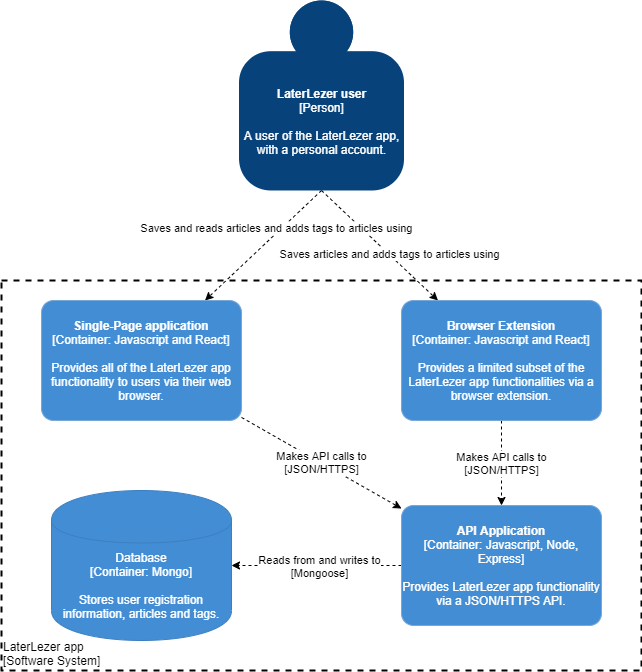

The diagram above was exported from draw.io. Its source (the exported page's mxGraphModel, read from the mxfile embedded in the PNG):
<mxGraphModel dx="1422" dy="737" grid="1" gridSize="10" guides="1" tooltips="1" connect="1" arrows="1" fold="1" page="1" pageScale="1" pageWidth="850" pageHeight="1100" math="0" shadow="0">
  <root>
    <mxCell id="RaM62W4sRl3S1gNP6qqG-0" />
    <mxCell id="RaM62W4sRl3S1gNP6qqG-1" parent="RaM62W4sRl3S1gNP6qqG-0" />
    <mxCell id="yLC0TgwYKRkZc-T2LnB_-13" value="" style="orthogonalLoop=1;jettySize=auto;html=1;dashed=1;exitX=0.5;exitY=1;exitDx=0;exitDy=0;exitPerimeter=0;" parent="RaM62W4sRl3S1gNP6qqG-1" source="yLC0TgwYKRkZc-T2LnB_-0" target="yLC0TgwYKRkZc-T2LnB_-7" edge="1">
      <mxGeometry relative="1" as="geometry" />
    </mxCell>
    <mxCell id="CMTRSSZO5ezevREMNh2k-1" value="Saves articles and adds tags to articles using" style="edgeLabel;html=1;align=center;verticalAlign=middle;resizable=0;points=[];" parent="yLC0TgwYKRkZc-T2LnB_-13" vertex="1" connectable="0">
      <mxGeometry x="0.1667" relative="1" as="geometry">
        <mxPoint as="offset" />
      </mxGeometry>
    </mxCell>
    <mxCell id="yLC0TgwYKRkZc-T2LnB_-14" style="orthogonalLoop=1;jettySize=auto;html=1;rounded=0;dashed=1;exitX=0.5;exitY=1;exitDx=0;exitDy=0;exitPerimeter=0;" parent="RaM62W4sRl3S1gNP6qqG-1" source="yLC0TgwYKRkZc-T2LnB_-0" target="yLC0TgwYKRkZc-T2LnB_-6" edge="1">
      <mxGeometry relative="1" as="geometry" />
    </mxCell>
    <mxCell id="CMTRSSZO5ezevREMNh2k-0" value="Saves and reads articles and adds tags to articles using" style="edgeLabel;align=center;verticalAlign=middle;resizable=0;points=[];" parent="yLC0TgwYKRkZc-T2LnB_-14" vertex="1" connectable="0">
      <mxGeometry x="-0.1789" y="2" relative="1" as="geometry">
        <mxPoint x="1.53" y="-9.92" as="offset" />
      </mxGeometry>
    </mxCell>
    <object placeholders="1" c4Name="LaterLezer user" c4Type="Person" c4Description="A user of the LaterLezer app, with a personal account." label="&lt;b&gt;%c4Name%&lt;/b&gt;&lt;div&gt;[%c4Type%]&lt;/div&gt;&lt;br&gt;&lt;div&gt;%c4Description%&lt;/div&gt;" id="yLC0TgwYKRkZc-T2LnB_-0">
      <mxCell style="html=1;dashed=0;whitespace=wrap;fillColor=#08427b;strokeColor=none;fontColor=#ffffff;shape=mxgraph.c4.person;align=center;metaEdit=1;points=[[0.5,0,0],[1,0.5,0],[1,0.75,0],[0.75,1,0],[0.5,1,0],[0.25,1,0],[0,0.75,0],[0,0.5,0]];metaData={&quot;c4Type&quot;:{&quot;editable&quot;:false}};whiteSpace=wrap;" parent="RaM62W4sRl3S1gNP6qqG-1" vertex="1">
        <mxGeometry x="317.5" y="20" width="165" height="190" as="geometry" />
      </mxCell>
    </object>
    <object placeholders="1" c4Name="LaterLezer app" c4Type="ExecutionEnvironment" c4Application="Software System" label="&lt;div style=&quot;text-align: left&quot;&gt;%c4Name%&lt;/div&gt;&lt;div style=&quot;text-align: left&quot;&gt;[%c4Application%]&lt;/div&gt;" id="yLC0TgwYKRkZc-T2LnB_-1">
      <mxCell style="rounded=0;whiteSpace=wrap;html=1;labelBackgroundColor=none;fontColor=#000000;align=left;arcSize=5;strokeColor=#000000;verticalAlign=bottom;metaEdit=1;metaData={&quot;c4Type&quot;:{&quot;editable&quot;:false}};points=[[0.25,0,0],[0.5,0,0],[0.75,0,0],[1,0.25,0],[1,0.5,0],[1,0.75,0],[0.75,1,0],[0.5,1,0],[0.25,1,0],[0,0.75,0],[0,0.5,0],[0,0.25,0]];dashed=1;fillColor=none;strokeWidth=2;" parent="RaM62W4sRl3S1gNP6qqG-1" vertex="1">
        <mxGeometry x="80" y="300" width="640" height="390" as="geometry" />
      </mxCell>
    </object>
    <mxCell id="CMTRSSZO5ezevREMNh2k-2" value="&lt;span style=&quot;color: rgb(0 , 0 , 0) ; font-family: &amp;#34;helvetica&amp;#34; ; font-size: 11px ; font-style: normal ; font-weight: 400 ; letter-spacing: normal ; text-align: center ; text-indent: 0px ; text-transform: none ; word-spacing: 0px ; background-color: rgb(255 , 255 , 255) ; display: inline ; float: none&quot;&gt;Makes API calls to&lt;/span&gt;&lt;br style=&quot;color: rgb(0 , 0 , 0) ; font-family: &amp;#34;helvetica&amp;#34; ; font-size: 11px ; font-style: normal ; font-weight: 400 ; letter-spacing: normal ; text-align: center ; text-indent: 0px ; text-transform: none ; word-spacing: 0px&quot;&gt;&lt;span style=&quot;color: rgb(0 , 0 , 0) ; font-family: &amp;#34;helvetica&amp;#34; ; font-size: 11px ; font-style: normal ; font-weight: 400 ; letter-spacing: normal ; text-align: center ; text-indent: 0px ; text-transform: none ; word-spacing: 0px ; background-color: rgb(255 , 255 , 255) ; display: inline ; float: none&quot;&gt;[JSON/HTTPS]&lt;/span&gt;" style="edgeStyle=none;rounded=0;orthogonalLoop=1;jettySize=auto;html=1;strokeColor=#000000;dashed=1;" parent="RaM62W4sRl3S1gNP6qqG-1" source="yLC0TgwYKRkZc-T2LnB_-6" target="yLC0TgwYKRkZc-T2LnB_-9" edge="1">
      <mxGeometry relative="1" as="geometry" />
    </mxCell>
    <object placeholders="1" c4Name="Single-Page application" c4Type="Container" c4Technology="Javascript and React" c4Description="Provides all of the LaterLezer app functionality to users via their web browser." label="&lt;b&gt;%c4Name%&lt;/b&gt;&lt;div&gt;[%c4Type%: %c4Technology%]&lt;/div&gt;&lt;br&gt;&lt;div&gt;%c4Description%&lt;/div&gt;" id="yLC0TgwYKRkZc-T2LnB_-6">
      <mxCell style="rounded=1;whiteSpace=wrap;html=1;labelBackgroundColor=none;fontColor=#ffffff;align=center;arcSize=10;strokeColor=#78A8D8;metaEdit=1;metaData={&quot;c4Type&quot;:{&quot;editable&quot;:false}};points=[[0.25,0,0],[0.5,0,0],[0.75,0,0],[1,0.25,0],[1,0.5,0],[1,0.75,0],[0.75,1,0],[0.5,1,0],[0.25,1,0],[0,0.75,0],[0,0.5,0],[0,0.25,0]];fillColor=#438DD5;" parent="RaM62W4sRl3S1gNP6qqG-1" vertex="1">
        <mxGeometry x="120" y="320" width="200" height="120" as="geometry" />
      </mxCell>
    </object>
    <mxCell id="CMTRSSZO5ezevREMNh2k-3" value="Makes API calls to&lt;br&gt;[JSON/HTTPS]" style="edgeStyle=none;rounded=0;orthogonalLoop=1;jettySize=auto;html=1;strokeColor=#000000;dashed=1;" parent="RaM62W4sRl3S1gNP6qqG-1" source="yLC0TgwYKRkZc-T2LnB_-7" target="yLC0TgwYKRkZc-T2LnB_-9" edge="1">
      <mxGeometry relative="1" as="geometry" />
    </mxCell>
    <object placeholders="1" c4Name="Browser Extension" c4Type="Container" c4Technology="Javascript and React" c4Description="Provides a limited subset of the LaterLezer app functionalities via a browser extension." label="&lt;b&gt;%c4Name%&lt;/b&gt;&lt;div&gt;[%c4Type%: %c4Technology%]&lt;/div&gt;&lt;br&gt;&lt;div&gt;%c4Description%&lt;/div&gt;" id="yLC0TgwYKRkZc-T2LnB_-7">
      <mxCell style="rounded=1;whiteSpace=wrap;html=1;labelBackgroundColor=none;fontColor=#ffffff;align=center;arcSize=10;strokeColor=#78A8D8;metaEdit=1;metaData={&quot;c4Type&quot;:{&quot;editable&quot;:false}};points=[[0.25,0,0],[0.5,0,0],[0.75,0,0],[1,0.25,0],[1,0.5,0],[1,0.75,0],[0.75,1,0],[0.5,1,0],[0.25,1,0],[0,0.75,0],[0,0.5,0],[0,0.25,0]];fillColor=#438DD5;" parent="RaM62W4sRl3S1gNP6qqG-1" vertex="1">
        <mxGeometry x="480" y="320" width="200" height="120" as="geometry" />
      </mxCell>
    </object>
    <mxCell id="CMTRSSZO5ezevREMNh2k-5" style="edgeStyle=none;rounded=0;orthogonalLoop=1;jettySize=auto;html=1;dashed=1;strokeColor=#000000;" parent="RaM62W4sRl3S1gNP6qqG-1" source="yLC0TgwYKRkZc-T2LnB_-9" target="CMTRSSZO5ezevREMNh2k-4" edge="1">
      <mxGeometry relative="1" as="geometry" />
    </mxCell>
    <mxCell id="CMTRSSZO5ezevREMNh2k-6" value="Reads from and writes to&lt;br&gt;[Mongoose]" style="edgeLabel;html=1;align=center;verticalAlign=middle;resizable=0;points=[];" parent="CMTRSSZO5ezevREMNh2k-5" vertex="1" connectable="0">
      <mxGeometry x="-0.249" y="-3" relative="1" as="geometry">
        <mxPoint x="-19" y="3" as="offset" />
      </mxGeometry>
    </mxCell>
    <object placeholders="1" c4Name="API Application" c4Type="Container" c4Technology="Javascript, Node, Express" c4Description="Provides LaterLezer app functionality via a JSON/HTTPS API." label="&lt;b&gt;%c4Name%&lt;/b&gt;&lt;div&gt;[%c4Type%: %c4Technology%]&lt;/div&gt;&lt;br&gt;&lt;div&gt;%c4Description%&lt;/div&gt;" id="yLC0TgwYKRkZc-T2LnB_-9">
      <mxCell style="rounded=1;whiteSpace=wrap;html=1;labelBackgroundColor=none;fontColor=#ffffff;align=center;arcSize=10;strokeColor=#78A8D8;metaEdit=1;metaData={&quot;c4Type&quot;:{&quot;editable&quot;:false}};points=[[0.25,0,0],[0.5,0,0],[0.75,0,0],[1,0.25,0],[1,0.5,0],[1,0.75,0],[0.75,1,0],[0.5,1,0],[0.25,1,0],[0,0.75,0],[0,0.5,0],[0,0.25,0]];fillColor=#438DD5;" parent="RaM62W4sRl3S1gNP6qqG-1" vertex="1">
        <mxGeometry x="480" y="525" width="200" height="120" as="geometry" />
      </mxCell>
    </object>
    <object placeholders="1" c4Type="Database" c4Technology="Mongo" c4Description="Stores user registration information, articles and tags." label="%c4Type%&lt;div&gt;[Container:&amp;nbsp;%c4Technology%]&lt;/div&gt;&lt;br&gt;&lt;div&gt;%c4Description%&lt;/div&gt;" id="CMTRSSZO5ezevREMNh2k-4">
      <mxCell style="shape=cylinder;whiteSpace=wrap;html=1;boundedLbl=1;rounded=0;labelBackgroundColor=none;fillColor=#438DD5;fontSize=12;fontColor=#ffffff;align=center;strokeColor=#3C7FC0;metaEdit=1;points=[[0.5,0,0],[1,0.25,0],[1,0.5,0],[1,0.75,0],[0.5,1,0],[0,0.75,0],[0,0.5,0],[0,0.25,0]];metaData={&quot;c4Type&quot;:{&quot;editable&quot;:false}};" parent="RaM62W4sRl3S1gNP6qqG-1" vertex="1">
        <mxGeometry x="130" y="510" width="180" height="150" as="geometry" />
      </mxCell>
    </object>
  </root>
</mxGraphModel>